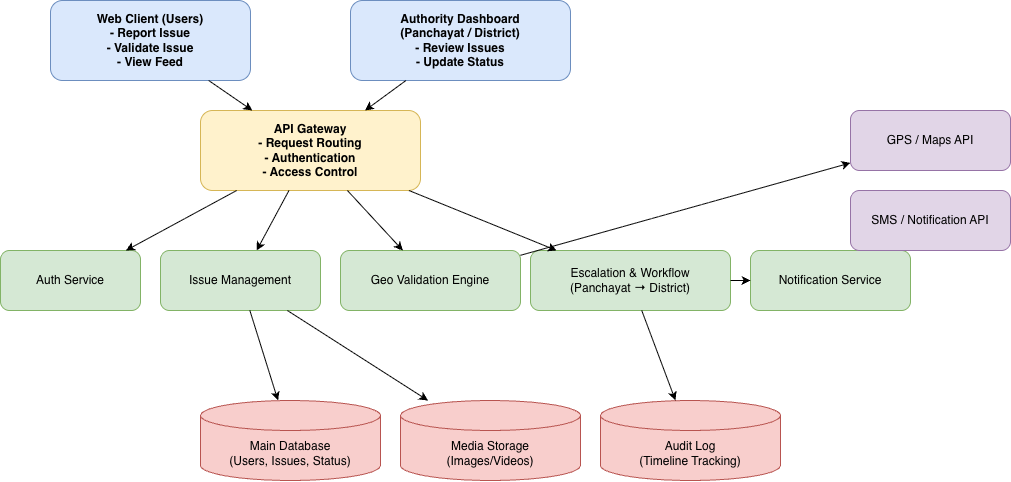

The diagram above was exported from draw.io. Its source (the exported page's mxGraphModel, read from the mxfile embedded in the PNG):
<mxGraphModel dx="1027" dy="699" grid="1" gridSize="10" guides="1" tooltips="1" connect="1" arrows="1" fold="1" page="1" pageScale="1" pageWidth="1169" pageHeight="827" math="0" shadow="0">
  <root>
    <mxCell id="0" />
    <mxCell id="1" parent="0" />
    <mxCell id="mobile" parent="1" style="rounded=1;whiteSpace=wrap;html=1;fillColor=#dae8fc;strokeColor=#6c8ebf;fontStyle=1" value="Web Client (Users)&lt;br&gt;- Report Issue&lt;br&gt;- Validate Issue&lt;br&gt;- View Feed" vertex="1">
      <mxGeometry height="80" width="200" x="100" y="50" as="geometry" />
    </mxCell>
    <mxCell id="dashboard" parent="1" style="rounded=1;whiteSpace=wrap;html=1;fillColor=#dae8fc;strokeColor=#6c8ebf;fontStyle=1" value="Authority Dashboard&lt;br&gt;(Panchayat / District)&lt;br&gt;- Review Issues&lt;br&gt;- Update Status" vertex="1">
      <mxGeometry height="80" width="220" x="400" y="50" as="geometry" />
    </mxCell>
    <mxCell id="api" parent="1" style="rounded=1;whiteSpace=wrap;html=1;fillColor=#fff2cc;strokeColor=#d6b656;fontStyle=1" value="API Gateway&lt;br&gt;- Request Routing&lt;br&gt;- Authentication&lt;br&gt;- Access Control" vertex="1">
      <mxGeometry height="80" width="220" x="250" y="160" as="geometry" />
    </mxCell>
    <mxCell id="auth" parent="1" style="rounded=1;whiteSpace=wrap;html=1;fillColor=#d5e8d4;strokeColor=#82b366;" value="Auth Service" vertex="1">
      <mxGeometry height="60" width="140" x="50" y="300" as="geometry" />
    </mxCell>
    <mxCell id="issue" parent="1" style="rounded=1;whiteSpace=wrap;html=1;fillColor=#d5e8d4;strokeColor=#82b366;" value="Issue Management" vertex="1">
      <mxGeometry height="60" width="160" x="210" y="300" as="geometry" />
    </mxCell>
    <mxCell id="geo" parent="1" style="rounded=1;whiteSpace=wrap;html=1;fillColor=#d5e8d4;strokeColor=#82b366;" value="Geo Validation Engine" vertex="1">
      <mxGeometry height="60" width="180" x="390" y="300" as="geometry" />
    </mxCell>
    <mxCell id="workflow" parent="1" style="rounded=1;whiteSpace=wrap;html=1;fillColor=#d5e8d4;strokeColor=#82b366;" value="Escalation &amp; Workflow&lt;br&gt;(Panchayat → District)" vertex="1">
      <mxGeometry height="60" width="200" x="580" y="300" as="geometry" />
    </mxCell>
    <mxCell id="notify" parent="1" style="rounded=1;whiteSpace=wrap;html=1;fillColor=#d5e8d4;strokeColor=#82b366;" value="Notification Service" vertex="1">
      <mxGeometry height="60" width="160" x="800" y="300" as="geometry" />
    </mxCell>
    <mxCell id="db" parent="1" style="shape=cylinder3;whiteSpace=wrap;html=1;boundedLbl=1;backgroundOutline=1;size=15;fillColor=#f8cecc;strokeColor=#b85450;" value="Main Database&lt;br&gt;(Users, Issues, Status)" vertex="1">
      <mxGeometry height="80" width="180" x="250" y="450" as="geometry" />
    </mxCell>
    <mxCell id="media" parent="1" style="shape=cylinder3;whiteSpace=wrap;html=1;boundedLbl=1;backgroundOutline=1;size=15;fillColor=#f8cecc;strokeColor=#b85450;" value="Media Storage&lt;br&gt;(Images/Videos)" vertex="1">
      <mxGeometry height="80" width="180" x="450" y="450" as="geometry" />
    </mxCell>
    <mxCell id="audit" parent="1" style="shape=cylinder3;whiteSpace=wrap;html=1;boundedLbl=1;backgroundOutline=1;size=15;fillColor=#f8cecc;strokeColor=#b85450;" value="Audit Log&lt;br&gt;(Timeline Tracking)" vertex="1">
      <mxGeometry height="80" width="180" x="650" y="450" as="geometry" />
    </mxCell>
    <mxCell id="gps" parent="1" style="rounded=1;whiteSpace=wrap;html=1;fillColor=#e1d5e7;strokeColor=#9673a6;" value="GPS / Maps API" vertex="1">
      <mxGeometry height="60" width="160" x="900" y="160" as="geometry" />
    </mxCell>
    <mxCell id="sms" parent="1" style="rounded=1;whiteSpace=wrap;html=1;fillColor=#e1d5e7;strokeColor=#9673a6;" value="SMS / Notification API" vertex="1">
      <mxGeometry height="60" width="160" x="900" y="240" as="geometry" />
    </mxCell>
    <mxCell id="e1" edge="1" parent="1" source="mobile" target="api">
      <mxGeometry relative="1" as="geometry" />
    </mxCell>
    <mxCell id="e2" edge="1" parent="1" source="dashboard" target="api">
      <mxGeometry relative="1" as="geometry" />
    </mxCell>
    <mxCell id="e3" edge="1" parent="1" source="api" target="auth">
      <mxGeometry relative="1" as="geometry" />
    </mxCell>
    <mxCell id="e4" edge="1" parent="1" source="api" target="issue">
      <mxGeometry relative="1" as="geometry" />
    </mxCell>
    <mxCell id="e5" edge="1" parent="1" source="api" target="geo">
      <mxGeometry relative="1" as="geometry" />
    </mxCell>
    <mxCell id="e6" edge="1" parent="1" source="api" target="workflow">
      <mxGeometry relative="1" as="geometry" />
    </mxCell>
    <mxCell id="e7" edge="1" parent="1" source="issue" target="db">
      <mxGeometry relative="1" as="geometry" />
    </mxCell>
    <mxCell id="e8" edge="1" parent="1" source="issue" target="media">
      <mxGeometry relative="1" as="geometry" />
    </mxCell>
    <mxCell id="e9" edge="1" parent="1" source="workflow" target="audit">
      <mxGeometry relative="1" as="geometry" />
    </mxCell>
    <mxCell id="e10" edge="1" parent="1" source="geo" target="gps">
      <mxGeometry relative="1" as="geometry" />
    </mxCell>
    <mxCell id="e11" edge="1" parent="1" source="notify" target="sms">
      <mxGeometry relative="1" as="geometry" />
    </mxCell>
    <mxCell id="e12" edge="1" parent="1" source="workflow" target="notify">
      <mxGeometry relative="1" as="geometry" />
    </mxCell>
  </root>
</mxGraphModel>